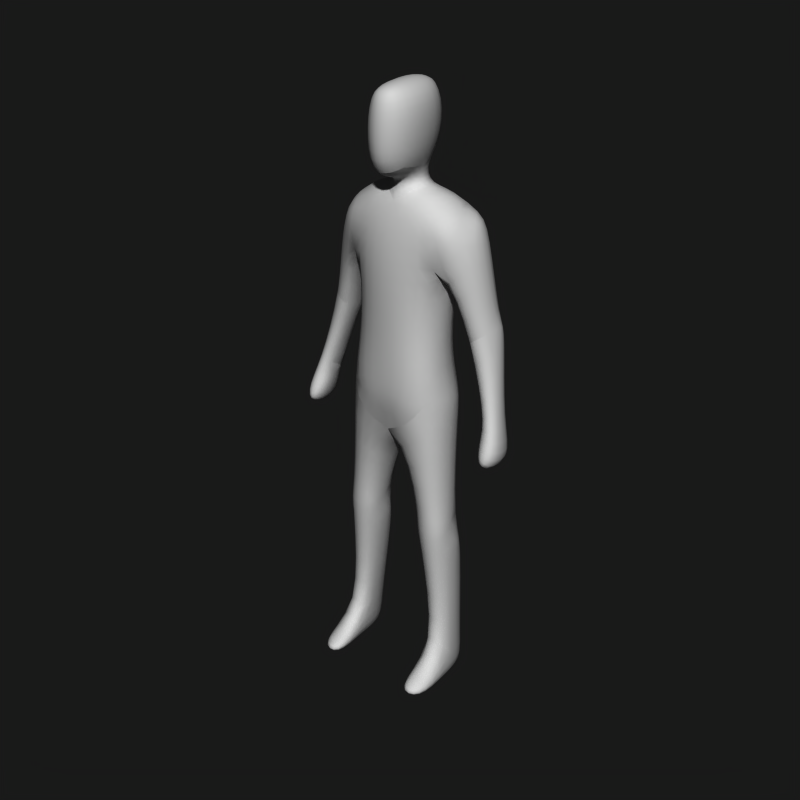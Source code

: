 # Source: human_low.blend  (saved by Blender 2.90.8; exported with 4.5.12 LTS)
import bpy
from mathutils import Matrix  # noqa: F401  (used for matrix-valued properties, if any)

bpy.ops.wm.read_factory_settings(use_empty=True)
scene = bpy.context.scene
scene.name = 'Scene'

# ---- collections
col_collection_1 = bpy.data.collections.new('Collection 1'); scene.collection.children.link(col_collection_1)

# ---- materials (node trees are filled in below, after node groups)
mat_material = bpy.data.materials.new('Material')
mat_material.alpha_threshold = 0.0
mat_material.preview_render_type = 'SHADERBALL'
mat_material.roughness = 0.5
mat_material.specular_intensity = 0.0
mat_material.line_color = (0.0, 0.0, 0.0, 1.0)

# ---- material node trees

# ---- world
world_world = bpy.data.worlds.new('World'); scene.world = world_world
world_world.color = (0.1, 0.1, 0.1)
world_world.use_sun_shadow = False
world_world.sun_shadow_jitter_overblur = 0.0
world_world.cycles.sampling_method = 'MANUAL'
world_world.cycles.sample_map_resolution = 256

# ---- meshes
me_cube = bpy.data.meshes.new('Cube')
me_cube.from_pydata([(0.204, 0.01271, 0.586), (0.1823, -0.1024, 0.6015), (0.09565, -0.1024, 0.6015), (0.07395, 0.01271, 0.586), (0.1459, 0.0418, 0.1019), (0.1302, -0.06054, 0.1019), (0.2169, -0.06055, 0.1019), (0.2013, 0.0418, 0.1019), (0.2186, 0.05678, 0.001012), (0.1286, 0.03839, 0.001012), (0.1326, -0.1145, 0.001012), (0.2308, -0.08831, 0.001012), (0.1379, -0.2492, 0.04215), (0.2167, -0.2358, 0.03405), (0.2314, -0.2248, -0.001025), (0.1158, -0.2421, -0.001025), (0.08696, -0.1151, 0.5496), (0.191, -0.1151, 0.5496), (0.07599, 0.05879, 0.4461), (0.2178, 0.05879, 0.4461), (0.1632, -0.1378, 1.074), (0.1631, 0.07123, 1.062), (0.1928, 0.06929, 0.9393), (0.1341, -0.1131, 1.232), (0.156, 0.03959, 1.232), (0.1507, -0.1102, 1.457), (0.167, 0.1049, 1.505), (0.1293, -0.0908, 1.622), (0.1723, 0.07553, 1.627), (0.2929, 0.06865, 1.288), (0.2943, -0.02587, 1.262), (0.2245, 0.06417, 1.238), (0.2168, -0.03358, 1.213), (0.0632, -0.01068, 1.664), (0.3126, 0.07893, 1.262), (0.2437, 0.07893, 1.182), (0.3487, -0.05656, 1.006), (0.3121, -0.05656, 0.9752), (0.3515, 0.01312, 1.004), (0.2372, -0.06798, 1.543), (0.2569, 0.06407, 1.547), (0.4032, -0.1185, 0.8924), (0.2872, -0.08714, 0.9454), (0.3094, 0.02686, 0.9434), (0.3859, 0.04137, 0.863), (0.3238, -0.1185, 0.8306), (0.3207, 0.03957, 0.8566), (0.06937, -0.01068, 1.713), (0.06036, -0.1172, 1.695), (0.08797, -0.1199, 1.801), (0.07911, -0.1143, 1.917), (0.08797, 0.05541, 1.796), (0.07911, 0.05677, 1.921), (-1.787e-06, 0.01515, 1.965), (-1.814e-06, -0.1037, 1.955), (-0.07911, 0.05677, 1.921), (-1.873e-06, 0.09801, 1.921), (-1.873e-06, 0.1163, 1.771), (-0.08797, 0.05541, 1.796), (-0.07911, -0.1143, 1.917), (-0.08797, -0.1199, 1.801), (-1.962e-06, -0.1722, 1.898), (-1.932e-06, -0.1869, 1.781), (-1.932e-06, -0.1699, 1.685), (-0.06036, -0.1172, 1.695), (-1.873e-06, 0.06919, 1.695), (-1.932e-06, -0.0905, 1.668), (-0.06937, -0.01068, 1.713), (-0.3207, 0.03957, 0.8566), (-0.3238, -0.1185, 0.8306), (-0.3859, 0.04137, 0.863), (-0.3094, 0.02686, 0.9434), (-0.2872, -0.08714, 0.9454), (-0.4032, -0.1185, 0.8924), (-0.2569, 0.06407, 1.547), (-0.2372, -0.06798, 1.543), (-2.052e-06, -0.09586, 1.618), (-1.992e-06, 0.09081, 1.621), (-0.3515, 0.01312, 1.004), (-0.3121, -0.05656, 0.9752), (-0.3487, -0.05656, 1.006), (-0.2437, 0.07893, 1.182), (-0.3126, 0.07893, 1.262), (-0.0632, -0.01068, 1.664), (-0.2168, -0.03358, 1.213), (-0.2245, 0.06417, 1.238), (-0.2943, -0.02587, 1.262), (-0.2929, 0.06865, 1.288), (-0.1723, 0.07553, 1.627), (-0.1293, -0.0908, 1.622), (-2.051e-06, -0.1503, 1.456), (-1.992e-06, 0.1427, 1.52), (-0.167, 0.1049, 1.505), (-0.1507, -0.1102, 1.457), (-2.23e-06, -0.1477, 1.229), (-2.171e-06, 0.08242, 1.229), (-0.156, 0.03959, 1.232), (-0.1341, -0.1131, 1.232), (-0.1928, 0.06929, 0.9393), (-2.052e-06, 0.09277, 0.9319), (-2.141e-06, -0.1363, 0.9335), (-2.052e-06, 0.1298, 1.036), (-2.141e-06, -0.1463, 1.042), (-0.1631, 0.07123, 1.062), (-0.1632, -0.1378, 1.074), (-0.2178, 0.05879, 0.4461), (-0.07599, 0.05879, 0.4461), (-0.191, -0.1151, 0.5496), (-0.08696, -0.1151, 0.5496), (-0.1158, -0.2421, -0.001025), (-0.2314, -0.2248, -0.001025), (-0.2167, -0.2358, 0.03405), (-0.1379, -0.2492, 0.04215), (-0.2308, -0.08831, 0.001012), (-0.1326, -0.1145, 0.001012), (-0.1286, 0.03839, 0.001012), (-0.2186, 0.05678, 0.001012), (-0.2013, 0.0418, 0.1019), (-0.2169, -0.06055, 0.1019), (-0.1302, -0.06054, 0.1019), (-0.1459, 0.0418, 0.1019), (-0.07395, 0.01271, 0.586), (-0.09565, -0.1024, 0.6015), (-0.1823, -0.1024, 0.6015), (-0.204, 0.01271, 0.586)], [], [(4, 7, 8, 9), (5, 12, 13, 6), (12, 15, 14, 13), (6, 13, 14, 11), (5, 10, 15, 12), (4, 9, 10, 5), (6, 11, 8, 7), (10, 11, 14, 15), (8, 11, 10, 9), (2, 16, 17, 1), (16, 5, 6, 17), (7, 4, 18, 19), (0, 19, 18, 3), (6, 7, 19, 17), (4, 5, 16, 18), (0, 1, 17), (0, 17, 19), (2, 3, 16), (3, 18, 16), (100, 20, 102), (22, 21, 20), (101, 21, 22, 99), (20, 21, 24, 23), (21, 101, 95, 24), (102, 20, 23, 94), (25, 26, 31, 32), (29, 34, 35, 31), (29, 30, 34), (31, 35, 32), (32, 37, 36, 30), (34, 38, 43, 35), (30, 36, 38, 34), (35, 43, 37, 32), (33, 27, 28), (27, 33, 76), (28, 77, 33), (26, 91, 77, 28), (25, 27, 76, 90), (39, 27, 25), (39, 30, 29, 40), (28, 40, 26), (25, 32, 30, 39), (26, 40, 29, 31), (36, 37, 42, 41), (38, 36, 41, 44), (37, 43, 42), (44, 41, 45, 46), (41, 42, 45), (42, 43, 46, 45), (38, 44, 46, 43), (0, 22, 20, 1), (0, 3, 99, 22), (1, 20, 100, 2), (2, 100, 99, 3), (76, 33, 47, 66), (33, 77, 65, 47), (23, 24, 26, 25), (23, 25, 90, 94), (26, 24, 95, 91), (66, 47, 48, 63), (48, 49, 62, 63), (47, 51, 49, 48), (47, 65, 57, 51), (49, 51, 52, 50), (61, 50, 54), (56, 53, 52), (50, 52, 53, 54), (57, 56, 52, 51), (62, 49, 50, 61), (62, 61, 59, 60), (57, 58, 55, 56), (59, 54, 53, 55), (56, 55, 53), (61, 54, 59), (60, 59, 55, 58), (67, 58, 57, 65), (67, 64, 60, 58), (64, 63, 62, 60), (66, 63, 64, 67), (92, 91, 95, 96), (97, 94, 90, 93), (97, 93, 92, 96), (83, 67, 65, 77), (76, 66, 67, 83), (122, 121, 99, 100), (123, 122, 100, 104), (124, 98, 99, 121), (124, 123, 104, 98), (78, 71, 68, 70), (72, 69, 68, 71), (73, 69, 72), (70, 68, 69, 73), (79, 72, 71), (78, 70, 73, 80), (80, 73, 72, 79), (92, 85, 87, 74), (93, 75, 86, 84), (88, 92, 74), (75, 74, 87, 86), (75, 93, 89), (93, 90, 76, 89), (92, 88, 77, 91), (88, 83, 77), (89, 76, 83), (83, 88, 89), (81, 84, 79, 71), (86, 82, 78, 80), (82, 81, 71, 78), (84, 86, 80, 79), (85, 84, 81), (87, 82, 86), (87, 85, 81, 82), (93, 84, 85, 92), (102, 94, 97, 104), (103, 96, 95, 101), (104, 97, 96, 103), (101, 99, 98, 103), (98, 104, 103), (100, 102, 104), (121, 108, 106), (122, 108, 121), (124, 105, 107), (124, 107, 123), (120, 106, 108, 119), (118, 107, 105, 117), (124, 121, 106, 105), (117, 105, 106, 120), (108, 107, 118, 119), (122, 123, 107, 108), (116, 115, 114, 113), (114, 109, 110, 113), (118, 117, 116, 113), (120, 119, 114, 115), (119, 112, 109, 114), (118, 113, 110, 111), (112, 111, 110, 109), (119, 118, 111, 112), (120, 115, 116, 117), (27, 39, 28), (28, 39, 40), (74, 75, 88), (75, 89, 88)])
me_cube.polygons.foreach_set('use_smooth', [True] * 142)
_k = set([(0, 3), (8, 9), (8, 11), (9, 10), (10, 15), (11, 14), (14, 15), (20, 100), (22, 99), (25, 26), (30, 32), (33, 76), (37, 43), (47, 48), (48, 63), (63, 64), (64, 67), (71, 79), (76, 83), (84, 86), (92, 93), (98, 99), (99, 100), (100, 104), (109, 110), (109, 114), (110, 113), (113, 116), (114, 115), (115, 116), (121, 124)])
me_cube.attributes.new('sharp_edge', 'BOOLEAN', 'EDGE').data.foreach_set('value', [ (min(e.vertices), max(e.vertices)) in _k for e in me_cube.edges])
_uv = me_cube.uv_layers.new(name='UVTex')
_uv.uv.foreach_set('vector', [0.5729, 0.5509, 0.6006, 0.5509, 0.6093, 0.5005, 0.5643, 0.5005, 0.5651, 0.4697, 0.5689, 0.3754, 0.6084, 0.3821, 0.6085, 0.4697, 0.5689, 0.5211, 0.5579, 0.4995, 0.6157, 0.4995, 0.6084, 0.517, 0.4697, 0.5509, 0.3821, 0.517, 0.3876, 0.4995, 0.4558, 0.5005, 0.4697, 0.5509, 0.4427, 0.5005, 0.379, 0.4995, 0.3754, 0.5211, 0.5209, 0.5509, 0.5192, 0.5005, 0.4427, 0.5005, 0.4697, 0.5509, 0.4697, 0.5509, 0.4558, 0.5005, 0.5284, 0.5005, 0.5209, 0.5509, 0.5663, 0.4427, 0.6154, 0.4558, 0.6157, 0.3876, 0.5579, 0.379, 0.6093, 0.5284, 0.6154, 0.4558, 0.5663, 0.4427, 0.5643, 0.5192, 0.5478, 0.8007, 0.5435, 0.7748, 0.5955, 0.7748, 0.5912, 0.8007, 0.5435, 0.7748, 0.5651, 0.5509, 0.6085, 0.5509, 0.5955, 0.7748, 0.6006, 0.5509, 0.5729, 0.5509, 0.538, 0.723, 0.6089, 0.723, 0.602, 0.793, 0.6089, 0.723, 0.538, 0.723, 0.537, 0.793, 0.4697, 0.5509, 0.5209, 0.5509, 0.5294, 0.723, 0.4424, 0.7748, 0.5209, 0.5509, 0.4697, 0.5509, 0.4424, 0.7748, 0.5294, 0.723, 0.5064, 0.793, 0.4488, 0.8007, 0.4424, 0.7748, 0.5064, 0.793, 0.4424, 0.7748, 0.5294, 0.723, 0.4488, 0.8007, 0.5064, 0.793, 0.4424, 0.7748, 0.5064, 0.793, 0.5294, 0.723, 0.4424, 0.7748, 0.5, 0.9667, 0.5816, 1.037, 0.5, 1.021, 0.5346, 0.9696, 0.5356, 1.031, 0.4311, 1.037, 0.5, 0.01776, 0.5815, 0.03099, 0.5964, -0.03036, 0.5, -0.03404, 0.4311, 0.03706, 0.5356, 0.03099, 0.5198, 0.1162, 0.4434, 0.1162, 0.5815, 0.03099, 0.5, 0.01776, 0.5, 0.1144, 0.578, 0.1162, 0.5, 0.0212, 0.5816, 0.03706, 0.567, 0.1162, 0.5, 0.1144, 0.4449, 0.2284, 0.5524, 0.2525, 0.5321, 0.1191, 0.4792, 0.1066, 0.6465, 0.1441, 0.6563, 0.1309, 0.6218, 0.09096, 0.6123, 0.1191, 0.5343, 0.1441, 0.4715, 0.1372, 0.5395, 0.1309, 0.5321, 0.1191, 0.5395, 0.09096, 0.4792, 0.1066, 0.6127, 0.1066, 0.656, -0.01238, 0.6744, 0.002979, 0.6472, 0.1372, 0.6563, 0.1309, 0.6757, 0.002051, 0.6547, -0.0283, 0.6218, 0.09096, 0.4715, 0.1372, 0.4717, 0.002979, 0.5066, 0.002051, 0.5395, 0.1309, 0.5395, 0.09096, 0.5134, -0.0283, 0.4717, -0.01238, 0.4792, 0.1066, 0.5316, 0.4947, 0.5646, 0.4546, 0.5862, 0.5378, 0.5646, 0.4546, 0.5316, 0.4947, 0.5, 0.4521, 0.5862, 0.5378, 0.5, 0.5454, 0.5316, 0.4947, 0.5835, 0.2525, 0.5, 0.2601, 0.5, 0.3105, 0.5862, 0.3135, 0.5754, 0.2284, 0.5646, 0.3108, 0.5, 0.309, 0.5, 0.2217, 0.6186, 0.2714, 0.5646, 0.3108, 0.5754, 0.2284, 0.466, 0.2714, 0.4715, 0.1372, 0.5343, 0.1441, 0.532, 0.2737, 0.5862, 0.3135, 0.6284, 0.2737, 0.5835, 0.2525, 0.5754, 0.2284, 0.6127, 0.1066, 0.6472, 0.1372, 0.6186, 0.2714, 0.5835, 0.2525, 0.6284, 0.2737, 0.6465, 0.1441, 0.6123, 0.1191, 0.6744, 0.4717, 0.656, 0.4717, 0.6436, 0.4564, 0.7016, 0.4407, 0.5066, 0.002051, 0.4717, 0.002979, 0.4407, -0.05379, 0.5207, -0.0685, 0.4717, 0.9876, 0.5134, 0.9717, 0.4564, 0.9727, 0.693, 0.5207, 0.7016, 0.4407, 0.6619, 0.4407, 0.6604, 0.5198, 0.7016, 0.9462, 0.6436, 0.9727, 0.6619, 0.9153, 0.4564, 0.9727, 0.5134, 0.9717, 0.5198, 0.9283, 0.4407, 0.9153, 0.6757, 0.002051, 0.693, -0.0685, 0.6604, -0.0717, 0.6547, -0.0283, 0.5064, 0.793, 0.5346, 0.9696, 0.4311, 1.037, 0.4488, 0.8007, 0.602, 0.793, 0.537, 0.793, 0.5, 0.966, 0.5964, 0.9696, 0.5912, 0.8007, 0.5816, 1.037, 0.5, 0.9667, 0.5478, 0.8007, 0.4488, 0.8007, 0.4318, 0.9667, 0.5464, 0.966, 0.5064, 0.793, 0.4521, 0.309, 0.4947, 0.3321, 0.4947, 0.3563, 0.4547, 0.3338, 0.4947, 0.3321, 0.5454, 0.3105, 0.5346, 0.3473, 0.4947, 0.3563, 0.4434, 0.1162, 0.5198, 0.1162, 0.5524, 0.2525, 0.4449, 0.2284, 0.567, 0.1162, 0.5754, 0.2284, 0.5, 0.2217, 0.5, 0.1144, 0.5835, 0.2525, 0.578, 0.1162, 0.5, 0.1144, 0.5, 0.2601, 0.5, 0.4547, 0.5347, 0.4947, 0.5302, 0.4414, 0.5, 0.415, 0.5302, 0.3476, 0.5475, 0.4006, 0.5, 0.3905, 0.5, 0.3426, 0.4947, 0.3563, 0.5199, 0.3989, 0.437, 0.4006, 0.4414, 0.3476, 0.4947, 0.3563, 0.5346, 0.3473, 0.5581, 0.3857, 0.5199, 0.3989, 0.437, 0.4006, 0.5199, 0.3989, 0.5207, 0.4667, 0.44, 0.4635, 0.5, 0.4481, 0.5427, 0.4635, 0.5, 0.4839, 0.5, 0.5546, 0.5, 0.5098, 0.5427, 0.5207, 0.5427, 0.44, 0.5427, 0.5207, 0.5, 0.5098, 0.5, 0.4457, 0.5, 0.3857, 0.5, 0.4561, 0.5427, 0.4667, 0.5475, 0.3989, 0.5, 0.3905, 0.5475, 0.4006, 0.5427, 0.4635, 0.5, 0.4481, 0.5, 0.3905, 0.5, 0.4481, 0.4573, 0.4635, 0.4525, 0.4006, 0.5, 0.3857, 0.4525, 0.3989, 0.4573, 0.4667, 0.5, 0.4561, 0.4573, 0.44, 0.5, 0.4457, 0.5, 0.5098, 0.4573, 0.5207, 0.5, 0.5546, 0.4573, 0.5207, 0.5, 0.5098, 0.5, 0.4481, 0.5, 0.4839, 0.4573, 0.4635, 0.437, 0.4006, 0.44, 0.4635, 0.5207, 0.4667, 0.5199, 0.3989, 0.4947, 0.3563, 0.5199, 0.3989, 0.5581, 0.3857, 0.5346, 0.3473, 0.4947, 0.3563, 0.4414, 0.3476, 0.437, 0.4006, 0.5199, 0.3989, 0.4698, 0.3476, 0.5, 0.3426, 0.5, 0.3905, 0.4525, 0.4006, 0.5, 0.4547, 0.5, 0.415, 0.4698, 0.4414, 0.4653, 0.4947, 0.4165, 0.2525, 0.5, 0.2601, 0.5, 0.1144, 0.422, 0.1162, 0.433, 0.1162, 0.5, 0.1144, 0.5, 0.2217, 0.4246, 0.2284, 0.4434, 0.1162, 0.4449, 0.2284, 0.5524, 0.2525, 0.5198, 0.1162, 0.4947, 0.3321, 0.4947, 0.3563, 0.5346, 0.3473, 0.5454, 0.3105, 0.4521, 0.309, 0.4547, 0.3338, 0.4947, 0.3563, 0.4947, 0.3321, 0.4488, 0.8007, 0.5064, 0.793, 0.5464, 0.966, 0.4318, 0.9667, 0.4088, 0.8007, 0.4522, 0.8007, 0.5, 0.9667, 0.4184, 1.037, 0.398, 0.793, 0.4036, 0.9696, 0.5, 0.966, 0.463, 0.793, 0.5064, 0.793, 0.4488, 0.8007, 0.4311, 1.037, 0.5346, 0.9696, 0.3243, 0.002051, 0.3453, -0.0283, 0.3396, -0.0717, 0.307, -0.0685, 0.4564, 0.9727, 0.4407, 0.9153, 0.5198, 0.9283, 0.5134, 0.9717, 0.2984, 0.9462, 0.3381, 0.9153, 0.3564, 0.9727, 0.307, 0.5207, 0.3396, 0.5198, 0.3381, 0.4407, 0.2984, 0.4407, 0.4717, 0.9876, 0.4564, 0.9727, 0.5134, 0.9717, 0.5066, 0.002051, 0.5207, -0.0685, 0.4407, -0.05379, 0.4717, 0.002979, 0.3256, 0.002979, 0.2984, -0.05379, 0.3564, -0.02732, 0.344, -0.01238, 0.4165, 0.2525, 0.3877, 0.1191, 0.3535, 0.1441, 0.3716, 0.2737, 0.4246, 0.2284, 0.3814, 0.2714, 0.3528, 0.1372, 0.3873, 0.1066, 0.4138, 0.3135, 0.4165, 0.2525, 0.3716, 0.2737, 0.466, 0.2714, 0.532, 0.2737, 0.5343, 0.1441, 0.4715, 0.1372, 0.3814, 0.2714, 0.4246, 0.2284, 0.4354, 0.3108, 0.4246, 0.2284, 0.5, 0.2217, 0.5, 0.309, 0.4354, 0.3108, 0.4165, 0.2525, 0.4138, 0.3135, 0.5, 0.3105, 0.5, 0.2601, 0.4138, 0.5378, 0.4684, 0.4947, 0.5, 0.5454, 0.4354, 0.4546, 0.5, 0.4521, 0.4684, 0.4947, 0.4684, 0.4947, 0.4138, 0.5378, 0.4354, 0.4546, 0.5395, 0.09096, 0.4792, 0.1066, 0.4717, -0.01238, 0.5134, -0.0283, 0.4715, 0.1372, 0.5395, 0.1309, 0.5066, 0.002051, 0.4717, 0.002979, 0.3437, 0.1309, 0.3782, 0.09096, 0.3453, -0.0283, 0.3243, 0.002051, 0.3873, 0.1066, 0.3528, 0.1372, 0.3256, 0.002979, 0.344, -0.01238, 0.5321, 0.1191, 0.4792, 0.1066, 0.5395, 0.09096, 0.5343, 0.1441, 0.5395, 0.1309, 0.4715, 0.1372, 0.3535, 0.1441, 0.3877, 0.1191, 0.3782, 0.09096, 0.3437, 0.1309, 0.4449, 0.2284, 0.4792, 0.1066, 0.5321, 0.1191, 0.5524, 0.2525, 0.5, 0.0212, 0.5, 0.1144, 0.433, 0.1162, 0.4184, 0.03706, 0.4185, 0.03099, 0.422, 0.1162, 0.5, 0.1144, 0.5, 0.01776, 0.4311, 0.03706, 0.4434, 0.1162, 0.5198, 0.1162, 0.5356, 0.03099, 0.5, 0.01776, 0.5, -0.03404, 0.4036, -0.03036, 0.4185, 0.03099, 0.5346, 0.9696, 0.4311, 1.037, 0.5356, 1.031, 0.5, 0.9667, 0.5, 1.021, 0.4184, 1.037, 0.5064, 0.793, 0.4424, 0.7748, 0.5294, 0.723, 0.4488, 0.8007, 0.4424, 0.7748, 0.5064, 0.793, 0.5064, 0.793, 0.5294, 0.723, 0.4424, 0.7748, 0.5064, 0.793, 0.4424, 0.7748, 0.4488, 0.8007, 0.5209, 0.5509, 0.5294, 0.723, 0.4424, 0.7748, 0.4697, 0.5509, 0.4697, 0.5509, 0.4424, 0.7748, 0.5294, 0.723, 0.5209, 0.5509, 0.398, 0.793, 0.463, 0.793, 0.462, 0.723, 0.3911, 0.723, 0.3994, 0.5509, 0.3911, 0.723, 0.462, 0.723, 0.4271, 0.5509, 0.4565, 0.7748, 0.4045, 0.7748, 0.3915, 0.5509, 0.4349, 0.5509, 0.4522, 0.8007, 0.4088, 0.8007, 0.4045, 0.7748, 0.4565, 0.7748, 0.3907, 0.5284, 0.4357, 0.5192, 0.4337, 0.4427, 0.3846, 0.4558, 0.4337, 0.4427, 0.4421, 0.379, 0.3843, 0.3876, 0.3846, 0.4558, 0.4697, 0.5509, 0.5209, 0.5509, 0.5284, 0.5005, 0.4558, 0.5005, 0.5209, 0.5509, 0.4697, 0.5509, 0.4427, 0.5005, 0.5192, 0.5005, 0.4697, 0.5509, 0.3754, 0.5211, 0.379, 0.4995, 0.4427, 0.5005, 0.4697, 0.5509, 0.4558, 0.5005, 0.3876, 0.4995, 0.3821, 0.517, 0.4311, 0.5211, 0.3916, 0.517, 0.3843, 0.4995, 0.4421, 0.4995, 0.4349, 0.4697, 0.3915, 0.4697, 0.3916, 0.3821, 0.4311, 0.3754, 0.4271, 0.5509, 0.4357, 0.5005, 0.3907, 0.5005, 0.3994, 0.5509, 0.0, 0.0, 1.0, 1.0, 1.0, 0.0, 0.0, 0.0, 1.0, 0.0, 1.0, 1.0, 0.0, 0.0, 1.0, 0.0, 1.0, 1.0, 0.0, 0.0, 1.0, 1.0, 1.0, 0.0])
me_cube.materials.append(mat_material)
me_cube.use_remesh_preserve_volume = False
me_cube.use_remesh_preserve_attributes = False
me_cube.use_mirror_vertex_groups = False
me_cube.update()
arm_armature = bpy.data.armatures.new('Armature')  # bones are not reproduced

# ---- objects
ob_armlow = bpy.data.objects.new('ArmLow', arm_armature)
ob_humanlow = bpy.data.objects.new('HumanLow', me_cube)

# ---- transforms, parenting, visibility, modifiers, constraints
ob_armlow.location = (0.0, -0.09038, 1.008)
ob_armlow.lock_rotations_4d = False
ob_armlow.empty_display_type = 'ARROWS'
ob_armlow.lineart.crease_threshold = 0.0
ob_humanlow.location = (0.0, 0.0, 0.0)
ob_humanlow.lock_rotations_4d = False
ob_humanlow.empty_display_type = 'ARROWS'
ob_humanlow.lineart.crease_threshold = 0.0
_vg = ob_humanlow.vertex_groups.new(name='Hand.Left')
_vg.add([36, 37, 38, 41, 42, 43, 44, 45, 46], 1.0, 'REPLACE')
_vg = ob_humanlow.vertex_groups.new(name='Hand.Right')
_vg.add([68, 69, 70, 71, 72, 73, 78, 79, 80], 1.0, 'REPLACE')
_vg = ob_humanlow.vertex_groups.new(name='Forearm.Right')
_vg.add([71, 78, 79, 80, 81, 82, 84, 86], 1.0, 'REPLACE')
_vg = ob_humanlow.vertex_groups.new(name='Forearm.Left')
_vg.add([30, 32, 34, 35, 36, 37, 38, 43], 1.0, 'REPLACE')
_vg = ob_humanlow.vertex_groups.new(name='Head')
_vg.add([47, 48, 49, 50, 51, 52, 53, 54, 55, 56, 57, 58, 59, 60, 61, 62, 63, 64, 65, 66, 67], 1.0, 'REPLACE')
_vg = ob_humanlow.vertex_groups.new(name='Upperarm.Right')
_vg.add([74, 75, 84, 85, 86, 87, 92, 93], 1.0, 'REPLACE')
_vg = ob_humanlow.vertex_groups.new(name='Upperarm.Left')
_vg.add([25, 26, 29, 30, 31, 32, 39, 40], 1.0, 'REPLACE')
_vg = ob_humanlow.vertex_groups.new(name='Back')
_vg.add([23, 24, 25, 26, 27, 28, 33, 76, 77, 83, 88, 89, 90, 91, 92, 93, 94, 95, 96, 97], 1.0, 'REPLACE')
_vg = ob_humanlow.vertex_groups.new(name='Hip')
_vg.add([20, 21, 23, 24, 94, 95, 96, 97, 99, 100, 101, 102, 103, 104], 1.0, 'REPLACE')
_vg = ob_humanlow.vertex_groups.new(name='Thigh.Right')
_vg.add([98, 99, 100, 107, 108, 121, 122, 123, 124], 1.0, 'REPLACE')
_vg = ob_humanlow.vertex_groups.new(name='Thigh.Left')
_vg.add([0, 1, 2, 3, 16, 17, 22, 99, 100], 1.0, 'REPLACE')
_vg = ob_humanlow.vertex_groups.new(name='Shin.Left')
_vg.add([0, 3, 4, 5, 6, 7, 16, 17, 18, 19], 1.0, 'REPLACE')
_vg = ob_humanlow.vertex_groups.new(name='Shin.Right')
_vg.add([105, 106, 107, 108, 117, 118, 119, 120, 121, 124], 1.0, 'REPLACE')
_vg = ob_humanlow.vertex_groups.new(name='Foot.Right')
_vg.add([109, 110, 111, 112, 113, 114, 115, 116, 117, 118, 119, 120], 1.0, 'REPLACE')
_vg = ob_humanlow.vertex_groups.new(name='Shoulder.Left')
_vg.add([27, 28], 1.0, 'REPLACE')
_vg = ob_humanlow.vertex_groups.new(name='Shoulder.Right')
_vg.add([88, 89], 1.0, 'REPLACE')
_vg = ob_humanlow.vertex_groups.new(name='Foot.Left')
_vg.add([4, 5, 6, 7, 8, 9, 10, 11, 12, 13, 14, 15], 1.0, 'REPLACE')
_vg = ob_humanlow.vertex_groups.new(name='Hip.Right')
_vg.add([98, 103, 104], 1.0, 'REPLACE')
_vg = ob_humanlow.vertex_groups.new(name='Hip.Left')
_vg.add([20, 21, 22], 1.0, 'REPLACE')
_m = ob_humanlow.modifiers.new('Armature', 'ARMATURE')
_m.object = ob_armlow
_m = ob_humanlow.modifiers.new('Subdivision', 'SUBSURF')
_m.uv_smooth = 'PRESERVE_CORNERS'
_m.levels = 2
_m = ob_humanlow.modifiers.new('EdgeSplit', 'EDGE_SPLIT')
_m.use_edge_angle = False

# ---- collection membership
col_collection_1.objects.link(ob_armlow)
col_collection_1.objects.link(ob_humanlow)

# ---- scene / render settings (as saved in the file)
scene.frame_start = 1; scene.frame_end = 250; scene.frame_set(1)
scene.render.engine = 'BLENDER_EEVEE_NEXT'
scene.render.image_settings.color_mode = 'RGB'
scene.render.image_settings.compression = 90
scene.render.resolution_x = 512
scene.render.resolution_y = 512
scene.render.resolution_percentage = 50
scene.render.pixel_aspect_x = 100.0
scene.render.pixel_aspect_y = 100.0
scene.render.fps = 25
scene.render.dither_intensity = 0.0
scene.render.use_compositing = False
scene.render.use_sequencer = False
scene.render.bake_margin = 2
scene.render.bake_bias = 0.0
scene.render.use_stamp_time = False
scene.render.use_stamp_date = False
scene.render.use_stamp_frame = False
scene.render.use_stamp_camera = False
scene.render.use_stamp_scene = False
scene.render.use_stamp_filename = False
scene.render.use_stamp_render_time = False
scene.render.stamp_font_size = 0
scene.cycles.use_denoising = False
scene.cycles.samples = 10
scene.cycles.sampling_pattern = 'TABULATED_SOBOL'
scene.cycles.light_sampling_threshold = 0.0
scene.cycles.use_adaptive_sampling = False
scene.cycles.use_light_tree = False
scene.cycles.blur_glossy = 0.0
scene.cycles.volume_bounces = 1
scene.cycles.pixel_filter_type = 'GAUSSIAN'
scene.cycles.sample_clamp_indirect = 0.0
scene.view_settings.view_transform = 'Raw'
bpy.context.view_layer.update()

# ---- added for rendering (the .blend has no active camera and no usable light): camera, sun
cam_auto = bpy.data.cameras.new('AutoCamera')
cam_auto.lens = 50.0
cam_auto.sensor_width = 36.0
cam_auto.clip_end = 1000.0
ob_auto_camera = bpy.data.objects.new('AutoCamera', cam_auto)
scene.collection.objects.link(ob_auto_camera)
ob_auto_camera.location = (1.95001, -2.39652, 2.53498)
ob_auto_camera.rotation_euler = (1.09748, -7.21219e-08, 0.694738)
scene.camera = ob_auto_camera
light_auto_sun = bpy.data.lights.new('AutoSun', 'SUN')
light_auto_sun.energy = 3.0
light_auto_sun.angle = 0.0523599
ob_auto_sun = bpy.data.objects.new('AutoSun', light_auto_sun)
scene.collection.objects.link(ob_auto_sun)
ob_auto_sun.rotation_euler = (0.872665, 0.174533, 0.523599)
bpy.context.view_layer.update()
